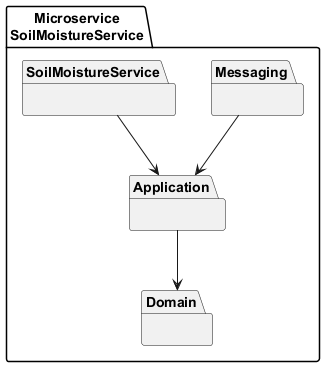

The diagram above was rendered by PlantUML. Its source (embedded in the PNG):
@startuml
package "Microservice\nSoilMoistureService" {

  package "Domain" {
  }

  package "Application" {
  }

  package "Messaging" {
  }

  package "SoilMoistureService" {
  }
}

Application --> Domain
Messaging --> Application
SoilMoistureService --> Application

@enduml